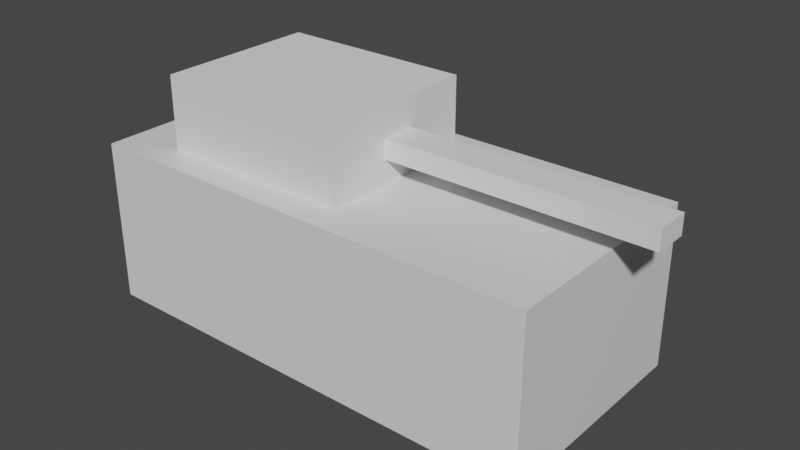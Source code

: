 # Source: tank.blend  (saved by Blender 3.0.42; exported with 4.5.12 LTS)
import bpy
from mathutils import Matrix  # noqa: F401  (used for matrix-valued properties, if any)

bpy.ops.wm.read_factory_settings(use_empty=True)
scene = bpy.context.scene
scene.name = 'Scene'

# ---- collections
col_collection = bpy.data.collections.new('Collection'); scene.collection.children.link(col_collection)

# ---- materials (node trees are filled in below, after node groups)
mat_material = bpy.data.materials.new('Material')
mat_material.alpha_threshold = 0.0
mat_material.use_transparent_shadow = False
mat_material.line_color = (0.0, 0.0, 0.0, 1.0)

# ---- material node trees
mat_material.use_nodes = True; mat_material.node_tree.nodes.clear()
_N = mat_material.node_tree.nodes; _L = mat_material.node_tree.links
n0 = _N.new('ShaderNodeOutputMaterial'); n0.name = 'Material Output'; n0.location = (300, 300)
n1 = _N.new('ShaderNodeBsdfPrincipled'); n1.name = 'Principled BSDF'; n1.location = (10, 300)
n1.distribution = 'GGX'
n1.subsurface_method = 'RANDOM_WALK_SKIN'
n1.inputs[2].default_value = 0.4
n1.inputs[3].default_value = 1.45
n1.inputs[27].default_value = (0.0, 0.0, 0.0, 1.0)
n1.inputs[28].default_value = 1.0
_L.new(n1.outputs[0], n0.inputs[0])
n0.is_active_output = True

# ---- world
world_world = bpy.data.worlds.new('World'); scene.world = world_world
world_world.use_nodes = True; world_world.node_tree.nodes.clear()
_N = world_world.node_tree.nodes; _L = world_world.node_tree.links
n0 = _N.new('ShaderNodeOutputWorld'); n0.name = 'World Output'; n0.location = (300, 300)
n1 = _N.new('ShaderNodeBackground'); n1.name = 'Background'; n1.location = (10, 300)
n1.inputs[0].default_value = (0.05088, 0.05088, 0.05088, 1.0)
_L.new(n1.outputs[0], n0.inputs[0])
n0.is_active_output = True
world_world.color = (0.05088, 0.05088, 0.05088)
world_world.use_sun_shadow = False
world_world.sun_shadow_jitter_overblur = 0.0

# ---- meshes
me_cube = bpy.data.meshes.new('Cube')
me_cube.from_pydata([(1.0, 1.0, 1.0), (1.0, 1.0, -1.0), (1.0, -1.0, 1.0), (1.0, -1.0, -1.0), (-1.0, 1.0, 1.0), (-1.0, 1.0, -1.0), (-1.0, -1.0, 1.0), (-1.0, -1.0, -1.0)], [], [(0, 4, 6, 2), (3, 2, 6, 7), (7, 6, 4, 5), (5, 1, 3, 7), (1, 0, 2, 3), (5, 4, 0, 1)])
_uv = me_cube.uv_layers.new(name='UVMap')
_uv.uv.foreach_set('vector', [0.625, 0.5, 0.875, 0.5, 0.875, 0.75, 0.625, 0.75, 0.375, 0.75, 0.625, 0.75, 0.625, 1.0, 0.375, 1.0, 0.375, 0.0, 0.625, 0.0, 0.625, 0.25, 0.375, 0.25, 0.125, 0.5, 0.375, 0.5, 0.375, 0.75, 0.125, 0.75, 0.375, 0.5, 0.625, 0.5, 0.625, 0.75, 0.375, 0.75, 0.375, 0.25, 0.625, 0.25, 0.625, 0.5, 0.375, 0.5])
me_cube.materials.append(mat_material)
me_cube.use_remesh_preserve_volume = False
me_cube.use_remesh_preserve_attributes = False
me_cube.use_mirror_vertex_groups = False
me_cube.update()
me_cube_001 = bpy.data.meshes.new('Cube.001')
me_cube_001.from_pydata([(-1.0, -1.0, -1.0), (-1.0, -1.0, 1.0), (-1.0, 1.0, -1.0), (-1.0, 1.0, 1.0), (1.0, -1.0, -1.0), (1.0, -1.0, 1.0), (1.0, 1.0, -1.0), (1.0, 1.0, 1.0)], [], [(0, 1, 3, 2), (2, 3, 7, 6), (6, 7, 5, 4), (4, 5, 1, 0), (2, 6, 4, 0), (7, 3, 1, 5)])
_uv = me_cube_001.uv_layers.new(name='UVMap')
_uv.uv.foreach_set('vector', [0.375, 0.0, 0.625, 0.0, 0.625, 0.25, 0.375, 0.25, 0.375, 0.25, 0.625, 0.25, 0.625, 0.5, 0.375, 0.5, 0.375, 0.5, 0.625, 0.5, 0.625, 0.75, 0.375, 0.75, 0.375, 0.75, 0.625, 0.75, 0.625, 1.0, 0.375, 1.0, 0.125, 0.5, 0.375, 0.5, 0.375, 0.75, 0.125, 0.75, 0.625, 0.5, 0.875, 0.5, 0.875, 0.75, 0.625, 0.75])
me_cube_001.use_remesh_fix_poles = True
me_cube_001.use_remesh_preserve_attributes = False
me_cube_001.update()
me_cube_002 = bpy.data.meshes.new('Cube.002')
me_cube_002.from_pydata([(-1.0, -1.0, -1.0), (-1.0, -1.0, 1.0), (-1.0, 1.0, -1.0), (-1.0, 1.0, 1.0), (1.0, -1.0, -1.0), (1.0, -1.0, 1.0), (1.0, 1.0, -1.0), (1.0, 1.0, 1.0)], [], [(0, 1, 3, 2), (2, 3, 7, 6), (6, 7, 5, 4), (4, 5, 1, 0), (2, 6, 4, 0), (7, 3, 1, 5)])
_uv = me_cube_002.uv_layers.new(name='UVMap')
_uv.uv.foreach_set('vector', [0.375, 0.0, 0.625, 0.0, 0.625, 0.25, 0.375, 0.25, 0.375, 0.25, 0.625, 0.25, 0.625, 0.5, 0.375, 0.5, 0.375, 0.5, 0.625, 0.5, 0.625, 0.75, 0.375, 0.75, 0.375, 0.75, 0.625, 0.75, 0.625, 1.0, 0.375, 1.0, 0.125, 0.5, 0.375, 0.5, 0.375, 0.75, 0.125, 0.75, 0.625, 0.5, 0.875, 0.5, 0.875, 0.75, 0.625, 0.75])
me_cube_002.use_remesh_fix_poles = True
me_cube_002.use_remesh_preserve_attributes = False
me_cube_002.update()

# ---- objects
ob_body = bpy.data.objects.new('Body', me_cube)
ob_head = bpy.data.objects.new('Head', me_cube_001)
ob_canon = bpy.data.objects.new('Canon', me_cube_002)

# ---- transforms, parenting, visibility, modifiers, constraints
ob_body.location = (0.0, 0.0, 0.0)
ob_body.scale = (2.853, 1.38, 1.0)
ob_body.lock_rotations_4d = False
ob_body.empty_display_type = 'ARROWS'
ob_body.lineart.crease_threshold = 0.0
ob_head.location = (-0.9359, 0.0, 1.443)
ob_head.scale = (1.207, 1.0, 0.4448)
ob_canon.location = (1.847, 0.0, 1.405)
ob_canon.scale = (1.607, 0.2093, 0.1195)

# ---- collection membership
col_collection.objects.link(ob_body)
col_collection.objects.link(ob_head)
col_collection.objects.link(ob_canon)

# ---- scene / render settings (as saved in the file)
scene.frame_start = 1; scene.frame_end = 250; scene.frame_set(1)
scene.render.engine = 'BLENDER_EEVEE_NEXT'
scene.cycles.sampling_pattern = 'TABULATED_SOBOL'
scene.cycles.use_light_tree = False
scene.view_settings.view_transform = 'Filmic'
bpy.context.view_layer.update()

# ---- added for rendering (the .blend has no active camera and no usable light): camera, sun
cam_auto = bpy.data.cameras.new('AutoCamera')
cam_auto.lens = 50.0
cam_auto.sensor_width = 36.0
cam_auto.clip_end = 1000.0
ob_auto_camera = bpy.data.objects.new('AutoCamera', cam_auto)
scene.collection.objects.link(ob_auto_camera)
ob_auto_camera.location = (7.20864, -8.28944, 5.97007)
ob_auto_camera.rotation_euler = (1.09748, -7.21219e-08, 0.694738)
scene.camera = ob_auto_camera
light_auto_sun = bpy.data.lights.new('AutoSun', 'SUN')
light_auto_sun.energy = 3.0
light_auto_sun.angle = 0.0523599
ob_auto_sun = bpy.data.objects.new('AutoSun', light_auto_sun)
scene.collection.objects.link(ob_auto_sun)
ob_auto_sun.rotation_euler = (0.872665, 0.174533, 0.523599)
bpy.context.view_layer.update()
